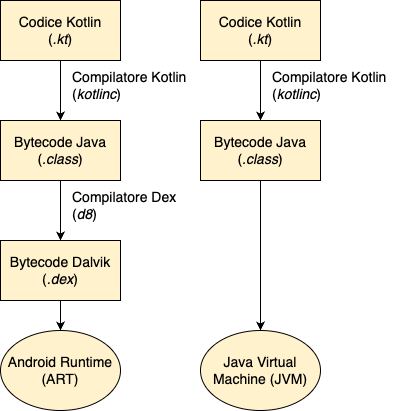

The diagram above was exported from draw.io. Its source (the exported page's mxGraphModel, read from the mxfile embedded in the PNG):
<mxGraphModel dx="1309" dy="728" grid="1" gridSize="10" guides="1" tooltips="1" connect="1" arrows="1" fold="1" page="1" pageScale="1" pageWidth="850" pageHeight="1100" math="0" shadow="0">
  <root>
    <mxCell id="0" />
    <mxCell id="1" parent="0" />
    <mxCell id="kBd8abnIa8mi6s1mMVFv-3" value="" style="edgeStyle=orthogonalEdgeStyle;rounded=0;orthogonalLoop=1;jettySize=auto;html=1;strokeColor=#000000;fontSize=14;" parent="1" edge="1">
      <mxGeometry relative="1" as="geometry">
        <mxPoint x="220" y="160" as="sourcePoint" />
        <mxPoint x="220" y="220" as="targetPoint" />
      </mxGeometry>
    </mxCell>
    <mxCell id="kBd8abnIa8mi6s1mMVFv-4" value="Compilatore Kotlin&lt;br style=&quot;font-size: 14px;&quot;&gt;(&lt;i style=&quot;font-size: 14px;&quot;&gt;kotlinc&lt;/i&gt;)" style="text;html=1;align=left;verticalAlign=middle;resizable=0;points=[];autosize=1;strokeColor=none;fillColor=none;fontSize=14;" parent="1" vertex="1">
      <mxGeometry x="230" y="160" width="140" height="50" as="geometry" />
    </mxCell>
    <mxCell id="kBd8abnIa8mi6s1mMVFv-5" value="" style="edgeStyle=orthogonalEdgeStyle;rounded=0;orthogonalLoop=1;jettySize=auto;html=1;strokeColor=#000000;fontSize=14;" parent="1" edge="1">
      <mxGeometry relative="1" as="geometry">
        <mxPoint x="220" y="280" as="sourcePoint" />
        <mxPoint x="220" y="340" as="targetPoint" />
      </mxGeometry>
    </mxCell>
    <mxCell id="kBd8abnIa8mi6s1mMVFv-9" value="" style="edgeStyle=orthogonalEdgeStyle;rounded=0;orthogonalLoop=1;jettySize=auto;html=1;strokeColor=#000000;fontSize=14;" parent="1" target="kBd8abnIa8mi6s1mMVFv-8" edge="1">
      <mxGeometry relative="1" as="geometry">
        <mxPoint x="220" y="400" as="sourcePoint" />
      </mxGeometry>
    </mxCell>
    <mxCell id="kBd8abnIa8mi6s1mMVFv-7" value="Compilatore Dex&lt;br style=&quot;font-size: 14px;&quot;&gt;(&lt;i style=&quot;font-size: 14px;&quot;&gt;d8&lt;/i&gt;)" style="text;html=1;align=left;verticalAlign=middle;resizable=0;points=[];autosize=1;strokeColor=none;fillColor=none;fontSize=14;" parent="1" vertex="1">
      <mxGeometry x="230" y="280" width="130" height="50" as="geometry" />
    </mxCell>
    <mxCell id="kBd8abnIa8mi6s1mMVFv-8" value="Android Runtime (ART)" style="ellipse;whiteSpace=wrap;html=1;fillColor=#FFF2CC;strokeColor=#000000;fontSize=14;" parent="1" vertex="1">
      <mxGeometry x="160" y="430" width="120" height="80" as="geometry" />
    </mxCell>
    <mxCell id="kBd8abnIa8mi6s1mMVFv-10" value="" style="edgeStyle=orthogonalEdgeStyle;rounded=0;orthogonalLoop=1;jettySize=auto;html=1;strokeColor=#000000;fontSize=14;" parent="1" edge="1">
      <mxGeometry relative="1" as="geometry">
        <mxPoint x="420" y="160" as="sourcePoint" />
        <mxPoint x="420" y="220" as="targetPoint" />
      </mxGeometry>
    </mxCell>
    <mxCell id="kBd8abnIa8mi6s1mMVFv-16" value="" style="edgeStyle=orthogonalEdgeStyle;rounded=0;orthogonalLoop=1;jettySize=auto;html=1;strokeColor=#000000;fontSize=14;" parent="1" target="kBd8abnIa8mi6s1mMVFv-14" edge="1">
      <mxGeometry relative="1" as="geometry">
        <mxPoint x="420" y="360" as="targetPoint" />
        <mxPoint x="420" y="280" as="sourcePoint" />
      </mxGeometry>
    </mxCell>
    <mxCell id="kBd8abnIa8mi6s1mMVFv-13" value="Compilatore Kotlin&lt;br style=&quot;font-size: 14px;&quot;&gt;(&lt;i style=&quot;font-size: 14px;&quot;&gt;kotlinc&lt;/i&gt;)" style="text;html=1;align=left;verticalAlign=middle;resizable=0;points=[];autosize=1;strokeColor=none;fillColor=none;fontSize=14;" parent="1" vertex="1">
      <mxGeometry x="430" y="160" width="140" height="50" as="geometry" />
    </mxCell>
    <mxCell id="kBd8abnIa8mi6s1mMVFv-14" value="Java Virtual Machine (JVM)" style="ellipse;whiteSpace=wrap;html=1;fillColor=#FFF2CC;strokeColor=#000000;fontSize=14;" parent="1" vertex="1">
      <mxGeometry x="360" y="430" width="120" height="80" as="geometry" />
    </mxCell>
    <mxCell id="F4hc6fTxeDaQBx-oPSm_-1" value="&lt;span style=&quot;font-size: 14px;&quot;&gt;Codice Kotlin&lt;/span&gt;&lt;br style=&quot;font-size: 14px;&quot;&gt;&lt;span style=&quot;font-size: 14px;&quot;&gt;(&lt;/span&gt;&lt;i style=&quot;font-size: 14px;&quot;&gt;.kt&lt;/i&gt;&lt;span style=&quot;font-size: 14px;&quot;&gt;)&lt;/span&gt;" style="rounded=0;whiteSpace=wrap;html=1;fontSize=14;strokeColor=#000000;fillColor=#FFF2CC;" parent="1" vertex="1">
      <mxGeometry x="160" y="100" width="120" height="60" as="geometry" />
    </mxCell>
    <mxCell id="F4hc6fTxeDaQBx-oPSm_-2" value="&lt;span style=&quot;font-size: 14px;&quot;&gt;Bytecode Java&lt;/span&gt;&lt;br style=&quot;font-size: 14px;&quot;&gt;&lt;span style=&quot;font-size: 14px;&quot;&gt;(&lt;/span&gt;&lt;i style=&quot;font-size: 14px;&quot;&gt;.class&lt;/i&gt;&lt;span style=&quot;font-size: 14px;&quot;&gt;)&lt;/span&gt;" style="rounded=0;whiteSpace=wrap;html=1;fontSize=14;strokeColor=#000000;fillColor=#FFF2CC;" parent="1" vertex="1">
      <mxGeometry x="160" y="220" width="120" height="60" as="geometry" />
    </mxCell>
    <mxCell id="F4hc6fTxeDaQBx-oPSm_-3" value="&lt;span style=&quot;font-size: 14px;&quot;&gt;Bytecode Dalvik&lt;/span&gt;&lt;br style=&quot;font-size: 14px;&quot;&gt;&lt;span style=&quot;font-size: 14px;&quot;&gt;(&lt;/span&gt;&lt;i style=&quot;font-size: 14px;&quot;&gt;.dex&lt;/i&gt;&lt;span style=&quot;font-size: 14px;&quot;&gt;)&lt;/span&gt;" style="rounded=0;whiteSpace=wrap;html=1;fontSize=14;strokeColor=#000000;fillColor=#FFF2CC;" parent="1" vertex="1">
      <mxGeometry x="160" y="340" width="120" height="60" as="geometry" />
    </mxCell>
    <mxCell id="F4hc6fTxeDaQBx-oPSm_-4" value="&lt;span style=&quot;font-size: 14px;&quot;&gt;Bytecode Java&lt;/span&gt;&lt;br style=&quot;font-size: 14px;&quot;&gt;&lt;span style=&quot;font-size: 14px;&quot;&gt;(&lt;/span&gt;&lt;i style=&quot;font-size: 14px;&quot;&gt;.class&lt;/i&gt;&lt;span style=&quot;font-size: 14px;&quot;&gt;)&lt;/span&gt;" style="rounded=0;whiteSpace=wrap;html=1;fontSize=14;strokeColor=#000000;fillColor=#FFF2CC;" parent="1" vertex="1">
      <mxGeometry x="360" y="220" width="120" height="60" as="geometry" />
    </mxCell>
    <mxCell id="F4hc6fTxeDaQBx-oPSm_-5" value="&lt;span style=&quot;font-size: 14px;&quot;&gt;Codice Kotlin&lt;/span&gt;&lt;br style=&quot;font-size: 14px;&quot;&gt;&lt;span style=&quot;font-size: 14px;&quot;&gt;(&lt;/span&gt;&lt;i style=&quot;font-size: 14px;&quot;&gt;.kt&lt;/i&gt;&lt;span style=&quot;font-size: 14px;&quot;&gt;)&lt;/span&gt;" style="rounded=0;whiteSpace=wrap;html=1;fontSize=14;strokeColor=#000000;fillColor=#FFF2CC;" parent="1" vertex="1">
      <mxGeometry x="360" y="100" width="120" height="60" as="geometry" />
    </mxCell>
  </root>
</mxGraphModel>